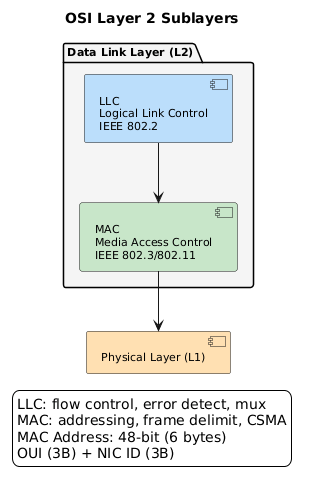

The diagram above was rendered by PlantUML. Its source (embedded in the PNG):
@startuml
skinparam backgroundColor white
skinparam defaultFontName Arial
skinparam defaultFontSize 11
skinparam shadowing false
title OSI Layer 2 Sublayers

package "Data Link Layer (L2)" as l2 #F5F5F5 {
    component "LLC\nLogical Link Control\nIEEE 802.2" as llc #BBDEFB
    component "MAC\nMedia Access Control\nIEEE 802.3/802.11" as mac #C8E6C9
}

component "Physical Layer (L1)" as l1 #FFE0B2

llc -d-> mac
mac -d-> l1

legend bottom
LLC: flow control, error detect, mux
MAC: addressing, frame delimit, CSMA
MAC Address: 48-bit (6 bytes)
OUI (3B) + NIC ID (3B)
endlegend
@enduml